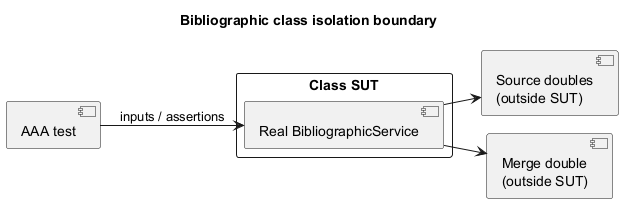

The diagram above was rendered by PlantUML. Its source (embedded in the PNG):
@startuml
!pragma layout smetana
left to right direction
skinparam shadowing false
skinparam backgroundColor white
title Bibliographic class isolation boundary
component "AAA test" as Test
rectangle "Class SUT" {
 component "Real BibliographicService" as Service
}
component "Source doubles\n(outside SUT)" as Sources
component "Merge double\n(outside SUT)" as Merge
Test --> Service : inputs / assertions
Service --> Sources
Service --> Merge
@enduml